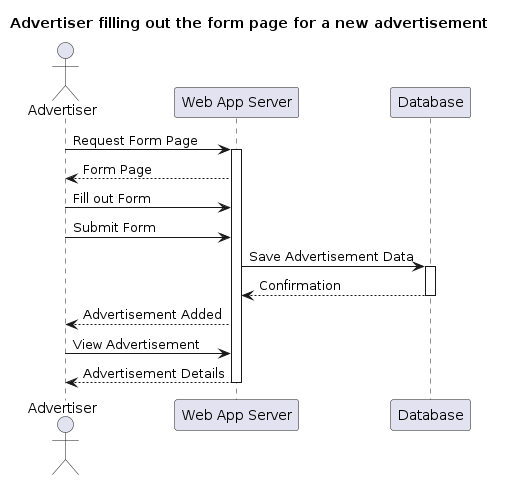

The diagram above was rendered by PlantUML. Its source (embedded in the PNG):
@startuml
title Advertiser filling out the form page for a new advertisement

actor "Advertiser"  as C
participant "Web App Server" as S
participant "Database" as DB

C -> S: Request Form Page
activate S
S --> C: Form Page
C -> S: Fill out Form
C -> S: Submit Form
S -> DB: Save Advertisement Data
activate DB
DB --> S: Confirmation
deactivate DB
S --> C: Advertisement Added
C -> S: View Advertisement
S --> C: Advertisement Details
deactivate S
@enduml